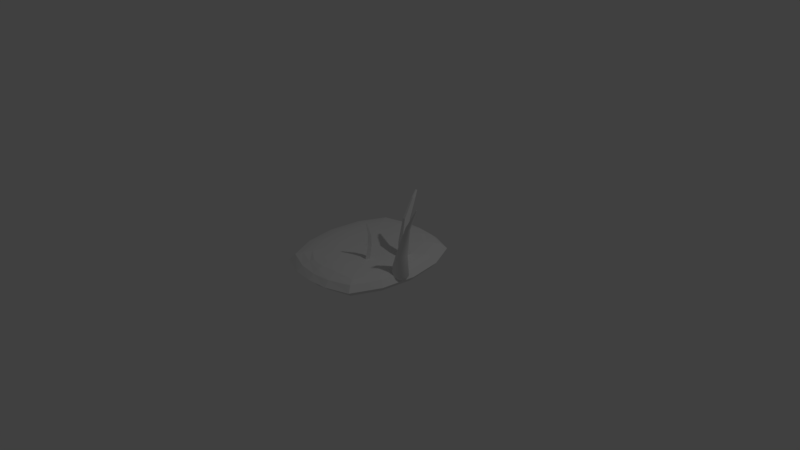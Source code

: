 # Source: tree_grass.blend  (saved by Blender 2.79.0; exported with 4.5.12 LTS)
import bpy
from mathutils import Matrix  # noqa: F401  (used for matrix-valued properties, if any)

bpy.ops.wm.read_factory_settings(use_empty=True)
scene = bpy.context.scene
scene.name = 'Scene'

# ---- collections
col_collection_1 = bpy.data.collections.new('Collection 1'); scene.collection.children.link(col_collection_1)

# ---- world
world_world = bpy.data.worlds.new('World'); scene.world = world_world
world_world.color = (0.05088, 0.05088, 0.05088)
world_world.use_sun_shadow = False
world_world.sun_shadow_jitter_overblur = 0.0
world_world.cycles.sampling_method = 'MANUAL'

# ---- cameras
cam_camera = bpy.data.cameras.new('Camera')
cam_camera.clip_end = 100.0
cam_camera.lens = 35.0
cam_camera.sensor_width = 32.0
cam_camera.sensor_height = 18.0
cam_camera.ortho_scale = 7.314
cam_camera.dof.focus_distance = 0.0
cam_camera.dof.aperture_fstop = 128.0

# ---- lights
light_lamp = bpy.data.lights.new('Lamp', 'POINT')
light_lamp.transmission_factor = 0.0
light_lamp.cutoff_distance = 30.0
light_lamp.energy = 100.0
light_lamp.shadow_buffer_clip_start = 1.001
light_lamp.shadow_soft_size = 0.1
light_lamp.shadow_maximum_resolution = 0.006
light_lamp.use_absolute_resolution = True

# ---- meshes
me_sphere_001 = bpy.data.meshes.new('Sphere.001')
me_sphere_001.from_pydata([(1.022, 0.1686, 4.338), (0.3208, 0.4118, 1.703), (0.01908, 0.7008, -0.3827), (0.01908, 0.5364, -0.7071), (0.01908, 0.2903, -0.9239), (0.01908, 8.745e-08, -1.0), (1.101, 0.1558, 4.311), (0.5221, 0.3805, 1.672), (0.3655, 0.6475, -0.3827), (0.2842, 0.4956, -0.7071), (0.1626, 0.2682, -0.9239), (1.168, 0.1192, 4.288), (0.6927, 0.2912, 1.645), (0.6592, 0.4956, -0.3827), (0.509, 0.3793, -0.7071), (0.2842, 0.2053, -0.9239), (1.213, 0.06453, 4.273), (0.8067, 0.1576, 1.628), (0.8555, 0.2682, -0.3827), (0.6592, 0.2053, -0.7071), (0.3655, 0.1111, -0.9239), (1.228, -2.843e-07, 4.268), (0.8468, -8.845e-08, 1.622), (0.9244, -1.837e-08, -0.3827), (0.712, 2.684e-08, -0.7071), (0.3941, 1.554e-08, -0.9239), (1.213, -0.06453, 4.273), (0.8067, -0.1576, 1.628), (0.8555, -0.2682, -0.3827), (0.6592, -0.2053, -0.7071), (0.3655, -0.1111, -0.9239), (1.168, -0.1192, 4.288), (0.6927, -0.2912, 1.645), (0.6592, -0.4956, -0.3827), (0.509, -0.3793, -0.7071), (0.2842, -0.2053, -0.9239), (1.101, -0.1558, 4.311), (0.5221, -0.3805, 1.672), (0.3655, -0.6475, -0.3827), (0.2842, -0.4956, -0.7071), (0.1626, -0.2682, -0.9239), (1.022, -0.1686, 4.338), (0.3208, -0.4118, 1.703), (0.01908, -0.7008, -0.3827), (0.01908, -0.5364, -0.7071), (0.01908, -0.2903, -0.9239), (0.9424, -0.1558, 4.365), (0.1195, -0.3805, 1.734), (-0.3274, -0.6475, -0.3827), (-0.2461, -0.4956, -0.7071), (-0.1244, -0.2682, -0.9239), (0.8754, -0.1192, 4.387), (-0.05112, -0.2912, 1.76), (-0.6211, -0.4956, -0.3827), (-0.4709, -0.3793, -0.7071), (-0.2461, -0.2053, -0.9239), (0.8305, -0.06453, 4.402), (-0.1651, -0.1576, 1.778), (-0.8173, -0.2682, -0.3827), (-0.6211, -0.2053, -0.7071), (-0.3274, -0.1111, -0.9239), (0.8148, -2.061e-07, 4.408), (-0.2052, 1.405e-07, 1.784), (-0.8862, 3.659e-07, -0.3827), (-0.6738, 3.433e-07, -0.7071), (-0.3559, 2.303e-07, -0.9239), (0.8305, 0.06453, 4.402), (-0.1651, 0.1576, 1.778), (-0.8173, 0.2682, -0.3827), (-0.6211, 0.2053, -0.7071), (-0.3274, 0.1111, -0.9239), (0.8754, 0.1192, 4.387), (-0.05112, 0.2912, 1.76), (-0.6211, 0.4956, -0.3827), (-0.4709, 0.3793, -0.7071), (-0.2461, 0.2053, -0.9239), (0.9424, 0.1558, 4.365), (0.1195, 0.3805, 1.734), (-0.3274, 0.6475, -0.3827), (-0.2461, 0.4956, -0.7071), (-0.1244, 0.2682, -0.9239), (2.054, 0.01182, 6.388), (2.048, 0.02184, 6.381), (2.04, 0.02854, 6.371), (2.056, -3.513e-07, 6.39), (2.058, 0.01092, 6.384), (2.056, 0.02018, 6.374), (2.05, 0.02637, 6.362), (2.062, 0.008358, 6.38), (2.063, 0.01544, 6.367), (2.059, 0.02018, 6.353), (2.065, 0.004523, 6.378), (2.068, 0.008358, 6.363), (2.065, 0.01092, 6.348), (2.065, -3.467e-07, 6.377), (2.069, -3.478e-07, 6.362), (2.067, -3.494e-07, 6.346), (2.065, -0.004524, 6.378), (2.068, -0.008359, 6.363), (2.065, -0.01092, 6.348), (2.062, -0.008359, 6.38), (2.063, -0.01544, 6.367), (2.059, -0.02018, 6.353), (2.058, -0.01092, 6.384), (2.056, -0.02018, 6.374), (2.05, -0.02637, 6.362), (2.054, -0.01182, 6.388), (2.048, -0.02184, 6.381), (2.04, -0.02854, 6.371), (2.05, -0.01092, 6.392), (2.04, -0.02018, 6.389), (2.029, -0.02637, 6.381), (2.046, -0.008359, 6.395), (2.034, -0.01544, 6.395), (2.02, -0.02018, 6.389), (2.044, -0.004524, 6.397), (2.029, -0.008359, 6.399), (2.014, -0.01092, 6.395), (2.043, -3.451e-07, 6.398), (2.027, -3.389e-07, 6.4), (2.012, -3.389e-07, 6.397), (2.044, 0.004523, 6.397), (2.029, 0.008358, 6.399), (2.014, 0.01092, 6.395), (2.046, 0.008358, 6.395), (2.034, 0.01544, 6.395), (2.02, 0.02018, 6.389), (2.05, 0.01092, 6.392), (2.04, 0.02018, 6.389), (2.029, 0.02637, 6.381)], [], [(1, 0, 6, 7), (4, 3, 9, 10), (2, 1, 7, 8), (5, 4, 10), (3, 2, 8, 9), (10, 9, 14, 15), (8, 7, 12, 13), (5, 10, 15), (9, 8, 13, 14), (7, 6, 11, 12), (5, 15, 20), (14, 13, 18, 19), (12, 11, 16, 17), (15, 14, 19, 20), (13, 12, 17, 18), (19, 18, 23, 24), (17, 16, 21, 22), (20, 19, 24, 25), (18, 17, 22, 23), (5, 20, 25), (25, 24, 29, 30), (23, 22, 27, 28), (5, 25, 30), (24, 23, 28, 29), (22, 21, 26, 27), (28, 27, 32, 33), (5, 30, 35), (29, 28, 33, 34), (27, 26, 31, 32), (30, 29, 34, 35), (5, 35, 40), (34, 33, 38, 39), (32, 31, 36, 37), (35, 34, 39, 40), (33, 32, 37, 38), (37, 36, 41, 42), (40, 39, 44, 45), (38, 37, 42, 43), (5, 40, 45), (39, 38, 43, 44), (45, 44, 49, 50), (43, 42, 47, 48), (5, 45, 50), (44, 43, 48, 49), (42, 41, 46, 47), (5, 50, 55), (49, 48, 53, 54), (47, 46, 51, 52), (50, 49, 54, 55), (48, 47, 52, 53), (5, 55, 60), (54, 53, 58, 59), (52, 51, 56, 57), (55, 54, 59, 60), (53, 52, 57, 58), (11, 6, 87, 90), (16, 11, 90, 93), (60, 59, 64, 65), (58, 57, 62, 63), (61, 56, 117, 120), (6, 0, 83, 87), (5, 60, 65), (59, 58, 63, 64), (57, 56, 61, 62), (65, 64, 69, 70), (63, 62, 67, 68), (0, 76, 129, 83), (56, 51, 114, 117), (5, 65, 70), (64, 63, 68, 69), (62, 61, 66, 67), (36, 31, 102, 105), (31, 26, 99, 102), (5, 70, 75), (69, 68, 73, 74), (67, 66, 71, 72), (76, 71, 126, 129), (70, 69, 74, 75), (68, 67, 72, 73), (51, 46, 111, 114), (74, 73, 78, 79), (72, 71, 76, 77), (21, 16, 93, 96), (75, 74, 79, 80), (73, 72, 77, 78), (66, 61, 120, 123), (46, 41, 108, 111), (5, 75, 80), (80, 79, 3, 4), (78, 77, 1, 2), (26, 21, 96, 99), (71, 66, 123, 126), (5, 80, 4), (79, 78, 2, 3), (77, 76, 0, 1), (41, 36, 105, 108), (82, 81, 85, 86), (83, 82, 86, 87), (81, 84, 85), (87, 86, 89, 90), (85, 84, 88), (86, 85, 88, 89), (88, 84, 91), (89, 88, 91, 92), (90, 89, 92, 93), (92, 91, 94, 95), (93, 92, 95, 96), (91, 84, 94), (96, 95, 98, 99), (94, 84, 97), (95, 94, 97, 98), (99, 98, 101, 102), (97, 84, 100), (98, 97, 100, 101), (101, 100, 103, 104), (102, 101, 104, 105), (100, 84, 103), (104, 103, 106, 107), (105, 104, 107, 108), (103, 84, 106), (108, 107, 110, 111), (106, 84, 109), (107, 106, 109, 110), (111, 110, 113, 114), (109, 84, 112), (110, 109, 112, 113), (113, 112, 115, 116), (114, 113, 116, 117), (112, 84, 115), (116, 115, 118, 119), (117, 116, 119, 120), (115, 84, 118), (120, 119, 122, 123), (118, 84, 121), (119, 118, 121, 122), (121, 84, 124), (122, 121, 124, 125), (123, 122, 125, 126), (125, 124, 127, 128), (126, 125, 128, 129), (124, 84, 127), (129, 128, 82, 83), (127, 84, 81), (128, 127, 81, 82)])
me_sphere_001.polygons.foreach_set('use_smooth', [True] * 144)
me_sphere_001.use_remesh_preserve_volume = False
me_sphere_001.use_remesh_preserve_attributes = False
me_sphere_001.use_mirror_vertex_groups = False
me_sphere_001.update()
me_sphere = bpy.data.meshes.new('Sphere')
me_sphere.from_pydata([(-3.198e-09, 0.04935, 0.455), (-1.077e-08, 0.7647, 0.2067), (-1.077e-08, 0.8277, -2.89e-08), (-1.077e-08, 0.7647, -0.2067), (0.0, 0.7071, -0.4615), (0.0, 0.3827, -0.603), (0.0, 1.51e-07, -0.6527), (-5.778e-08, 1.149e-08, 0.4799), (0.01888, 0.04559, 0.455), (0.3075, 0.7425, 0.2173), (0.3329, 0.8037, -2.885e-08), (0.3075, 0.7425, -0.2173), (0.2706, 0.6533, -0.4615), (0.1464, 0.3536, -0.603), (0.03489, 0.03489, 0.455), (0.6533, 0.6533, 0.2498), (0.7071, 0.7071, -2.871e-08), (0.6533, 0.6533, -0.2498), (0.5, 0.5, -0.4615), (0.2706, 0.2706, -0.603), (0.04559, 0.01888, 0.455), (0.8536, 0.3536, 0.2498), (0.9239, 0.3827, -2.871e-08), (0.8536, 0.3536, -0.2498), (0.6533, 0.2706, -0.4615), (0.3536, 0.1464, -0.603), (0.04935, 1.685e-07, 0.455), (0.9239, 1.149e-08, 0.2498), (1.0, 1.149e-08, -2.871e-08), (0.9239, 1.149e-08, -0.2498), (0.7071, 7.11e-08, -0.4615), (0.3827, 5.62e-08, -0.603), (0.04559, -0.01888, 0.455), (0.8536, -0.3536, 0.2498), (0.9239, -0.3827, -2.871e-08), (0.8536, -0.3536, -0.2498), (0.6533, -0.2706, -0.4615), (0.3536, -0.1464, -0.603), (0.03489, -0.03489, 0.455), (0.6533, -0.6533, 0.2498), (0.7071, -0.7071, -2.871e-08), (0.6533, -0.6533, -0.2498), (0.5, -0.5, -0.4615), (0.2706, -0.2706, -0.603), (0.01888, -0.04559, 0.455), (0.3075, -0.7425, 0.2173), (0.3329, -0.8037, -2.885e-08), (0.3075, -0.7425, -0.2173), (0.2706, -0.6533, -0.4615), (0.1464, -0.3536, -0.603), (-1.257e-08, -0.04935, 0.455), (-2.559e-07, -0.7647, 0.2067), (-2.806e-07, -0.8277, -2.89e-08), (-2.559e-07, -0.7647, -0.2067), (-2.664e-07, -0.7071, -0.4615), (-1.621e-07, -0.3827, -0.603), (-0.01888, -0.04559, 0.455), (-0.3075, -0.7425, 0.2173), (-0.3329, -0.8037, -2.885e-08), (-0.3075, -0.7425, -0.2173), (-0.2706, -0.6533, -0.4615), (-0.1464, -0.3536, -0.603), (-0.03489, -0.03489, 0.455), (-0.6533, -0.6533, 0.2498), (-0.7071, -0.7071, -2.871e-08), (-0.6533, -0.6533, -0.2498), (-0.5, -0.5, -0.4615), (-0.2706, -0.2706, -0.603), (-0.04559, -0.01888, 0.455), (-0.8536, -0.3536, 0.2498), (-0.9239, -0.3827, -2.871e-08), (-0.8536, -0.3536, -0.2498), (-0.6533, -0.2706, -0.4615), (-0.3536, -0.1464, -0.603), (-0.04935, 1.838e-07, 0.455), (-0.9239, 5.181e-07, 0.2498), (-1.0, 6.075e-07, -2.871e-08), (-0.9239, 5.181e-07, -0.2498), (-0.7071, 4.883e-07, -0.4615), (-0.3827, 3.393e-07, -0.603), (-0.04559, 0.01888, 0.455), (-0.8536, 0.3536, 0.2498), (-0.9239, 0.3827, -2.871e-08), (-0.8536, 0.3536, -0.2498), (-0.6533, 0.2706, -0.4615), (-0.3536, 0.1464, -0.603), (-0.03489, 0.03489, 0.455), (-0.6533, 0.6533, 0.2498), (-0.7071, 0.7071, -2.871e-08), (-0.6533, 0.6533, -0.2498), (-0.5, 0.5, -0.4615), (-0.2706, 0.2706, -0.603), (-0.01888, 0.04559, 0.455), (-0.3075, 0.7425, 0.2173), (-0.3329, 0.8037, -2.885e-08), (-0.3075, 0.7425, -0.2173), (-0.2706, 0.6533, -0.4615), (-0.1464, 0.3536, -0.603), (-7.527e-09, 0.6974, 0.315), (0.2748, 0.6633, 0.3178), (0.5859, 0.5859, 0.325), (0.7655, 0.3171, 0.325), (0.8286, 3.769e-08, 0.325), (0.7655, -0.3171, 0.325), (0.5859, -0.5859, 0.325), (0.2748, -0.6633, 0.3178), (-2.476e-07, -0.6974, 0.315), (-0.2748, -0.6633, 0.3178), (-0.5859, -0.5859, 0.325), (-0.7655, -0.3171, 0.325), (-0.8286, 5.05e-07, 0.325), (-0.7655, 0.3171, 0.325), (-0.5859, 0.5859, 0.325), (-0.2748, 0.6633, 0.3178), (0.0, 0.5536, 0.4178), (-6.337e-09, 0.643, 0.3823), (0.2119, 0.5115, 0.4178), (0.2552, 0.6161, 0.3823), (-3.198e-09, 0.04935, 0.455), (0.01888, 0.04559, 0.455), (0.3915, 0.3915, 0.4178), (0.5, 0.5, 0.3843), (0.03489, 0.03489, 0.455), (0.5536, 0.1714, 0.4103), (0.6325, 0.204, 0.3917), (0.04559, 0.01888, 0.455), (0.5771, 0.05354, 0.4103), (0.6624, 0.05354, 0.3917), (0.04935, 1.685e-07, 0.455), (0.5115, -0.2119, 0.4178), (0.6533, -0.2706, 0.3843), (0.04559, -0.01888, 0.455), (0.3915, -0.3915, 0.4178), (0.5, -0.5, 0.3843), (0.03489, -0.03489, 0.455), (0.2119, -0.5115, 0.4178), (0.2552, -0.6161, 0.3823), (0.01888, -0.04559, 0.455), (-1.748e-07, -0.5536, 0.4178), (-2.486e-07, -0.643, 0.3823), (-1.257e-08, -0.04935, 0.455), (-0.2119, -0.5115, 0.4178), (-0.2552, -0.6161, 0.3823), (-0.01888, -0.04559, 0.455), (-0.3915, -0.3915, 0.4178), (-0.5, -0.5, 0.3843), (-0.03489, -0.03489, 0.455), (-0.5115, -0.2119, 0.4178), (-0.6533, -0.2706, 0.3843), (-0.04559, -0.01888, 0.455), (-0.5536, 3.756e-07, 0.4178), (-0.7071, 4.883e-07, 0.3843), (-0.04935, 1.838e-07, 0.455), (-0.5115, 0.2119, 0.4178), (-0.6533, 0.2706, 0.3843), (-0.04559, 0.01888, 0.455), (-0.3915, 0.3915, 0.4178), (-0.5, 0.5, 0.3843), (-0.03489, 0.03489, 0.455), (-0.2119, 0.5115, 0.4178), (-0.2552, 0.6161, 0.3823), (-0.01888, 0.04559, 0.455), (1.296e-09, 0.434, 0.4364), (0.1661, 0.401, 0.4364), (0.3069, 0.3069, 0.4364), (0.401, 0.1661, 0.4364), (0.434, 1.159e-07, 0.4364), (0.3679, -0.1798, 0.437), (0.3069, -0.2711, 0.437), (0.1661, -0.401, 0.4364), (-1.208e-07, -0.434, 0.4364), (-0.1661, -0.401, 0.4364), (-0.3069, -0.3069, 0.4364), (-0.401, -0.1661, 0.4364), (-0.434, 3.102e-07, 0.4364), (-0.401, 0.1661, 0.4364), (-0.3069, 0.3069, 0.4364), (-0.1661, 0.401, 0.4364), (-7.527e-09, 0.6974, 0.315), (0.2748, 0.6633, 0.3178), (0.5859, 0.5859, 0.325), (0.7655, 0.3171, 0.325), (0.8286, 3.769e-08, 0.325), (0.7655, -0.3171, 0.325), (0.5859, -0.5859, 0.325), (0.2748, -0.6633, 0.3178), (-2.476e-07, -0.6974, 0.315), (-0.2748, -0.6633, 0.3178), (-0.5859, -0.5859, 0.325), (-0.7655, -0.3171, 0.325), (-0.8286, 5.05e-07, 0.325), (-0.7655, 0.3171, 0.325), (-0.5859, 0.5859, 0.325), (-0.2748, 0.6633, 0.3178), (-5.986e-10, 0.3189, 0.4399), (0.122, 0.2946, 0.4399), (0.2255, 0.2255, 0.4399), (0.2946, 0.122, 0.4399), (0.3189, 1.329e-07, 0.4399), (0.299, -0.1512, 0.4393), (0.2541, -0.2183, 0.4393), (0.122, -0.2946, 0.4399), (-8.946e-08, -0.3189, 0.4399), (-0.122, -0.2946, 0.4399), (-0.2255, -0.2255, 0.4399), (-0.2946, -0.122, 0.4399), (-0.3189, 2.744e-07, 0.4399), (-0.2946, 0.122, 0.4399), (-0.2255, 0.2255, 0.4399), (-0.122, 0.2946, 0.4399), (-1.665e-09, 0.2084, 0.4461), (0.07973, 0.1925, 0.4461), (0.1473, 0.1473, 0.4461), (0.1925, 0.07973, 0.4461), (0.2084, 1.475e-07, 0.4461), (0.1925, -0.07973, 0.4461), (0.1473, -0.1473, 0.4461), (0.07973, -0.1925, 0.4461), (-5.793e-08, -0.2084, 0.4461), (-0.07973, -0.1925, 0.4461), (-0.1473, -0.1473, 0.4461), (-0.1925, -0.07973, 0.4461), (-0.2084, 2.373e-07, 0.4461), (-0.1925, 0.07973, 0.4461), (-0.1473, 0.1473, 0.4461), (-0.07973, 0.1925, 0.4461), (0.5371, 0.3422, 3.162), (0.549, 0.3456, 3.15), (0.5399, 0.3275, 3.201), (0.5525, 0.3269, 3.199), (0.6283, 0.07387, 1.072), (0.5999, 0.1361, 2.11), (0.579, 0.2617, 2.926), (0.5516, 0.2631, 2.931), (0.5541, 0.1391, 2.12), (0.5579, 0.07093, 1.084), (0.5456, 0.295, 2.847), (0.5474, 0.1998, 2.039), (0.5435, 0.1434, 1.084), (0.6099, 0.1665, 1.072), (0.5913, 0.2136, 2.006), (0.5713, 0.3024, 2.819), (0.338, -0.1922, 0.4376), (0.3069, -0.2387, 0.4376), (0.3029, -0.1777, 0.4387), (0.2801, -0.2119, 0.4387), (0.3412, -0.1716, 1.007), (0.3157, -0.2097, 1.007), (0.3124, -0.1597, 1.008), (0.2937, -0.1877, 1.008), (0.3412, -0.1758, 1.534), (0.3205, -0.2067, 1.534), (0.3178, -0.1661, 1.535), (0.3027, -0.1889, 1.535), (0.3116, -0.212, 2.114), (0.3048, -0.2221, 2.114), (0.3039, -0.2089, 2.114), (0.299, -0.2163, 2.114)], [], [(5, 4, 12, 13), (3, 2, 10, 11), (0, 7, 8), (6, 5, 13), (4, 3, 11, 12), (2, 1, 9, 10), (11, 10, 16, 17), (8, 7, 14), (6, 13, 19), (12, 11, 17, 18), (10, 9, 15, 16), (13, 12, 18, 19), (6, 19, 25), (18, 17, 23, 24), (16, 15, 21, 22), (19, 18, 24, 25), (17, 16, 22, 23), (14, 7, 20), (22, 21, 27, 28), (25, 24, 30, 31), (23, 22, 28, 29), (20, 7, 26), (6, 25, 31), (24, 23, 29, 30), (31, 30, 36, 37), (29, 28, 34, 35), (26, 7, 32), (6, 31, 37), (30, 29, 35, 36), (28, 27, 33, 34), (32, 7, 38), (6, 37, 43), (36, 35, 41, 42), (34, 33, 39, 40), (37, 36, 42, 43), (35, 34, 40, 41), (6, 43, 49), (42, 41, 47, 48), (40, 39, 45, 46), (43, 42, 48, 49), (41, 40, 46, 47), (38, 7, 44), (49, 48, 54, 55), (47, 46, 52, 53), (44, 7, 50), (6, 49, 55), (48, 47, 53, 54), (46, 45, 51, 52), (55, 54, 60, 61), (53, 52, 58, 59), (50, 7, 56), (6, 55, 61), (54, 53, 59, 60), (52, 51, 57, 58), (56, 7, 62), (6, 61, 67), (60, 59, 65, 66), (58, 57, 63, 64), (61, 60, 66, 67), (59, 58, 64, 65), (66, 65, 71, 72), (64, 63, 69, 70), (67, 66, 72, 73), (65, 64, 70, 71), (62, 7, 68), (6, 67, 73), (73, 72, 78, 79), (71, 70, 76, 77), (68, 7, 74), (6, 73, 79), (72, 71, 77, 78), (70, 69, 75, 76), (77, 76, 82, 83), (74, 7, 80), (6, 79, 85), (78, 77, 83, 84), (76, 75, 81, 82), (79, 78, 84, 85), (6, 85, 91), (84, 83, 89, 90), (82, 81, 87, 88), (85, 84, 90, 91), (83, 82, 88, 89), (80, 7, 86), (88, 87, 93, 94), (91, 90, 96, 97), (89, 88, 94, 95), (86, 7, 92), (6, 91, 97), (90, 89, 95, 96), (97, 96, 4, 5), (95, 94, 2, 3), (92, 7, 0), (6, 97, 5), (96, 95, 3, 4), (94, 93, 1, 2), (93, 113, 98, 1), (87, 112, 113, 93), (81, 111, 112, 87), (75, 110, 111, 81), (69, 109, 110, 75), (63, 108, 109, 69), (57, 107, 108, 63), (51, 106, 107, 57), (45, 105, 106, 51), (39, 104, 105, 45), (33, 103, 104, 39), (27, 102, 103, 33), (21, 101, 102, 27), (15, 100, 101, 21), (9, 99, 100, 15), (1, 98, 99, 9), (80, 86, 158, 155), (106, 105, 185, 186), (32, 38, 134, 131), (107, 106, 186, 187), (74, 80, 155, 152), (108, 107, 187, 188), (44, 50, 140, 137), (109, 108, 188, 189), (86, 92, 161, 158), (92, 0, 118, 161), (110, 109, 189, 190), (56, 62, 146, 143), (111, 110, 190, 191), (112, 111, 191, 192), (99, 98, 178, 179), (113, 112, 192, 193), (100, 99, 179, 180), (98, 113, 193, 178), (101, 100, 180, 181), (14, 20, 125, 122), (102, 101, 181, 182), (26, 32, 131, 128), (8, 14, 122, 119), (38, 44, 137, 134), (103, 102, 182, 183), (50, 56, 143, 140), (104, 103, 183, 184), (20, 26, 128, 125), (68, 74, 152, 149), (105, 104, 184, 185), (0, 8, 119, 118), (62, 68, 149, 146), (210, 118, 119, 211), (178, 115, 117, 179), (179, 117, 121, 180), (211, 119, 122, 212), (212, 122, 125, 213), (180, 121, 124, 181), (213, 125, 128, 214), (181, 124, 127, 182), (182, 127, 130, 183), (214, 128, 131, 215), (183, 130, 133, 184), (215, 131, 134, 216), (216, 134, 137, 217), (184, 133, 136, 185), (217, 137, 140, 218), (185, 136, 139, 186), (186, 139, 142, 187), (218, 140, 143, 219), (219, 143, 146, 220), (187, 142, 145, 188), (220, 146, 149, 221), (188, 145, 148, 189), (189, 148, 151, 190), (221, 149, 152, 222), (190, 151, 154, 191), (222, 152, 155, 223), (223, 155, 158, 224), (191, 154, 157, 192), (224, 158, 161, 225), (192, 157, 160, 193), (193, 160, 115, 178), (225, 161, 118, 210), (160, 159, 114, 115), (157, 156, 159, 160), (154, 153, 156, 157), (151, 150, 153, 154), (148, 147, 150, 151), (145, 144, 147, 148), (142, 141, 144, 145), (139, 138, 141, 142), (136, 135, 138, 139), (133, 132, 135, 136), (130, 129, 132, 133), (127, 126, 129, 130), (233, 232, 229, 228), (121, 120, 123, 124), (117, 116, 120, 121), (115, 114, 116, 117), (159, 177, 162, 114), (156, 176, 177, 159), (153, 175, 176, 156), (150, 174, 175, 153), (147, 173, 174, 150), (144, 172, 173, 147), (141, 171, 172, 144), (138, 170, 171, 141), (135, 169, 170, 138), (132, 168, 169, 135), (129, 167, 168, 132), (126, 166, 167, 129), (123, 165, 166, 126), (120, 164, 165, 123), (116, 163, 164, 120), (114, 162, 163, 116), (177, 209, 194, 162), (209, 225, 210, 194), (176, 208, 209, 177), (208, 224, 225, 209), (175, 207, 208, 176), (207, 223, 224, 208), (174, 206, 207, 175), (206, 222, 223, 207), (173, 205, 206, 174), (205, 221, 222, 206), (172, 204, 205, 173), (204, 220, 221, 205), (171, 203, 204, 172), (203, 219, 220, 204), (170, 202, 203, 171), (202, 218, 219, 203), (169, 201, 202, 170), (201, 217, 218, 202), (168, 200, 201, 169), (200, 216, 217, 201), (200, 168, 243, 245), (199, 215, 216, 200), (166, 198, 199, 167), (198, 214, 215, 199), (165, 197, 198, 166), (197, 213, 214, 198), (164, 196, 197, 165), (196, 212, 213, 197), (163, 195, 196, 164), (195, 211, 212, 196), (162, 194, 195, 163), (194, 210, 211, 195), (227, 226, 228, 229), (236, 233, 228, 226), (232, 241, 227, 229), (241, 236, 226, 227), (124, 123, 238, 239), (239, 238, 237, 240), (240, 237, 236, 241), (127, 124, 239, 230), (230, 239, 240, 231), (231, 240, 241, 232), (123, 126, 235, 238), (238, 235, 234, 237), (237, 234, 233, 236), (126, 127, 230, 235), (235, 230, 231, 234), (234, 231, 232, 233), (244, 245, 249, 248), (168, 167, 242, 243), (199, 200, 245, 244), (167, 199, 244, 242), (247, 246, 250, 251), (245, 243, 247, 249), (243, 242, 246, 247), (242, 244, 248, 246), (251, 250, 254, 255), (246, 248, 252, 250), (248, 249, 253, 252), (249, 247, 251, 253), (254, 256, 257, 255), (250, 252, 256, 254), (252, 253, 257, 256), (253, 251, 255, 257)])
me_sphere.use_remesh_preserve_volume = False
me_sphere.use_remesh_preserve_attributes = False
me_sphere.use_mirror_vertex_groups = False
me_sphere.update()

# ---- objects
ob_sphere_001 = bpy.data.objects.new('Sphere.001', me_sphere_001)
ob_sphere = bpy.data.objects.new('Sphere', me_sphere)
ob_lamp = bpy.data.objects.new('Lamp', light_lamp)
ob_camera = bpy.data.objects.new('Camera', cam_camera)

# ---- transforms, parenting, visibility, modifiers, constraints
ob_sphere_001.location = (0.727, -0.1494, 0.1184)
ob_sphere_001.scale = (0.1409, 0.1409, 0.1409)
ob_sphere_001.lineart.crease_threshold = 0.0
ob_sphere.location = (0.0, 0.0, 0.0)
ob_sphere.scale = (0.8223, 1.185, 0.2925)
ob_sphere.hide_viewport = True
ob_sphere.lineart.crease_threshold = 0.0
ob_lamp.location = (4.076, 1.005, 5.904)
ob_lamp.rotation_euler = (0.6503, 0.05522, 1.866)
ob_lamp.lock_rotations_4d = False
ob_lamp.empty_display_type = 'ARROWS'
ob_lamp.color = (0.0, 0.0, 0.0, 0.0)
ob_lamp.lineart.crease_threshold = 0.0
ob_camera.location = (7.481, -6.508, 5.344)
ob_camera.rotation_euler = (1.109, 0.0, 0.8149)
ob_camera.lock_rotations_4d = False
ob_camera.empty_display_type = 'ARROWS'
ob_camera.color = (0.0, 0.0, 0.0, 0.0)
ob_camera.display_type = 'WIRE'
ob_camera.lineart.crease_threshold = 0.0

# ---- collection membership
col_collection_1.objects.link(ob_sphere_001)
col_collection_1.objects.link(ob_sphere)
col_collection_1.objects.link(ob_lamp)
col_collection_1.objects.link(ob_camera)

# ---- scene / render settings (as saved in the file)
scene.camera = ob_camera
scene.frame_start = 1; scene.frame_end = 250; scene.frame_set(1)
scene.render.engine = 'BLENDER_EEVEE_NEXT'
scene.render.resolution_percentage = 50
scene.render.dither_intensity = 0.0
scene.cycles.use_denoising = False
scene.cycles.samples = 128
scene.cycles.sampling_pattern = 'TABULATED_SOBOL'
scene.cycles.use_adaptive_sampling = False
scene.cycles.use_light_tree = False
scene.cycles.blur_glossy = 0.0
scene.cycles.sample_clamp_indirect = 0.0
scene.view_settings.view_transform = 'Standard'
bpy.context.view_layer.update()
